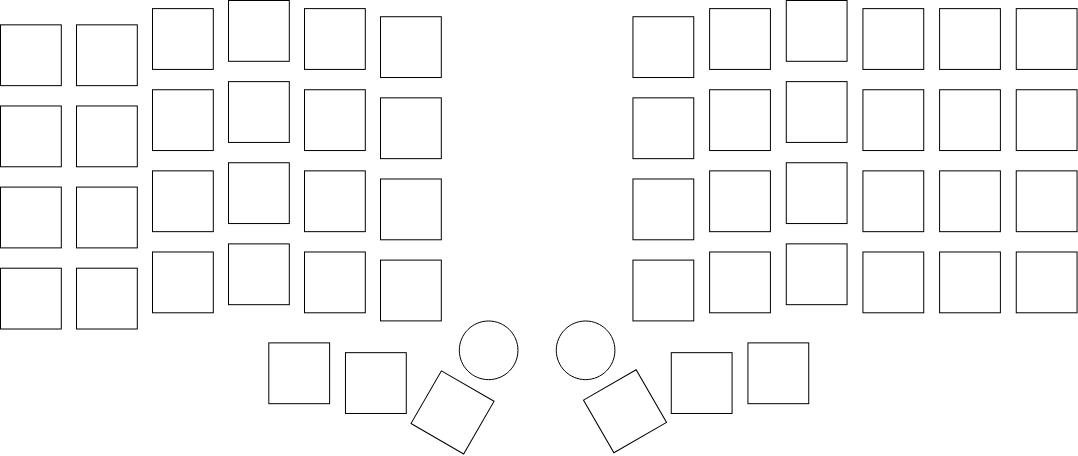

The diagram above was exported from draw.io. Its source (the exported page's mxGraphModel, read from the mxfile embedded in the PNG):
<mxGraphModel dx="1096" dy="594" grid="1" gridSize="10" guides="1" tooltips="1" connect="1" arrows="1" fold="1" page="1" pageScale="1" pageWidth="1100" pageHeight="850" math="0" shadow="0">
  <root>
    <mxCell id="0" />
    <mxCell id="1" parent="0" />
    <mxCell id="nSEC4fSfwO6bjyTwQmTL-90" value="" style="group" vertex="1" connectable="0" parent="1">
      <mxGeometry x="12" y="80" width="1076.55" height="454.95" as="geometry" />
    </mxCell>
    <mxCell id="nSEC4fSfwO6bjyTwQmTL-1" value="" style="whiteSpace=wrap;html=1;aspect=fixed;" vertex="1" parent="nSEC4fSfwO6bjyTwQmTL-90">
      <mxGeometry y="24.34172341983773" width="60.799538367804836" height="60.799538367804836" as="geometry" />
    </mxCell>
    <mxCell id="nSEC4fSfwO6bjyTwQmTL-2" value="" style="whiteSpace=wrap;html=1;aspect=fixed;" vertex="1" parent="nSEC4fSfwO6bjyTwQmTL-90">
      <mxGeometry y="105.46569015882585" width="60.799538367804836" height="60.799538367804836" as="geometry" />
    </mxCell>
    <mxCell id="nSEC4fSfwO6bjyTwQmTL-3" value="" style="whiteSpace=wrap;html=1;aspect=fixed;" vertex="1" parent="nSEC4fSfwO6bjyTwQmTL-90">
      <mxGeometry y="186.58965689781394" width="60.799538367804836" height="60.799538367804836" as="geometry" />
    </mxCell>
    <mxCell id="nSEC4fSfwO6bjyTwQmTL-4" value="" style="whiteSpace=wrap;html=1;aspect=fixed;" vertex="1" parent="nSEC4fSfwO6bjyTwQmTL-90">
      <mxGeometry y="267.713623636802" width="60.799538367804836" height="60.799538367804836" as="geometry" />
    </mxCell>
    <mxCell id="nSEC4fSfwO6bjyTwQmTL-5" value="" style="whiteSpace=wrap;html=1;aspect=fixed;" vertex="1" parent="nSEC4fSfwO6bjyTwQmTL-90">
      <mxGeometry x="75.99942295975603" y="24.34172341983773" width="60.799538367804836" height="60.799538367804836" as="geometry" />
    </mxCell>
    <mxCell id="nSEC4fSfwO6bjyTwQmTL-6" value="" style="whiteSpace=wrap;html=1;aspect=fixed;" vertex="1" parent="nSEC4fSfwO6bjyTwQmTL-90">
      <mxGeometry x="75.99942295975603" y="105.46569015882585" width="60.799538367804836" height="60.799538367804836" as="geometry" />
    </mxCell>
    <mxCell id="nSEC4fSfwO6bjyTwQmTL-7" value="" style="whiteSpace=wrap;html=1;aspect=fixed;" vertex="1" parent="nSEC4fSfwO6bjyTwQmTL-90">
      <mxGeometry x="75.99942295975603" y="186.58965689781394" width="60.799538367804836" height="60.799538367804836" as="geometry" />
    </mxCell>
    <mxCell id="nSEC4fSfwO6bjyTwQmTL-8" value="" style="whiteSpace=wrap;html=1;aspect=fixed;" vertex="1" parent="nSEC4fSfwO6bjyTwQmTL-90">
      <mxGeometry x="75.99942295975603" y="267.713623636802" width="60.799538367804836" height="60.799538367804836" as="geometry" />
    </mxCell>
    <mxCell id="nSEC4fSfwO6bjyTwQmTL-9" value="" style="whiteSpace=wrap;html=1;aspect=fixed;" vertex="1" parent="nSEC4fSfwO6bjyTwQmTL-90">
      <mxGeometry x="151.99884591951206" y="8.11693007204011" width="60.799538367804836" height="60.799538367804836" as="geometry" />
    </mxCell>
    <mxCell id="nSEC4fSfwO6bjyTwQmTL-10" value="" style="whiteSpace=wrap;html=1;aspect=fixed;" vertex="1" parent="nSEC4fSfwO6bjyTwQmTL-90">
      <mxGeometry x="151.99884591951206" y="89.24089681102822" width="60.799538367804836" height="60.799538367804836" as="geometry" />
    </mxCell>
    <mxCell id="nSEC4fSfwO6bjyTwQmTL-11" value="" style="whiteSpace=wrap;html=1;aspect=fixed;" vertex="1" parent="nSEC4fSfwO6bjyTwQmTL-90">
      <mxGeometry x="151.99884591951206" y="170.3648635500163" width="60.799538367804836" height="60.799538367804836" as="geometry" />
    </mxCell>
    <mxCell id="nSEC4fSfwO6bjyTwQmTL-12" value="" style="whiteSpace=wrap;html=1;aspect=fixed;" vertex="1" parent="nSEC4fSfwO6bjyTwQmTL-90">
      <mxGeometry x="151.99884591951206" y="251.48883028900445" width="60.799538367804836" height="60.799538367804836" as="geometry" />
    </mxCell>
    <mxCell id="nSEC4fSfwO6bjyTwQmTL-13" value="" style="whiteSpace=wrap;html=1;aspect=fixed;" vertex="1" parent="nSEC4fSfwO6bjyTwQmTL-90">
      <mxGeometry x="227.9982688792681" y="0.0045333981412992224" width="60.799538367804836" height="60.799538367804836" as="geometry" />
    </mxCell>
    <mxCell id="nSEC4fSfwO6bjyTwQmTL-14" value="" style="whiteSpace=wrap;html=1;aspect=fixed;" vertex="1" parent="nSEC4fSfwO6bjyTwQmTL-90">
      <mxGeometry x="227.9982688792681" y="81.12850013712942" width="60.799538367804836" height="60.799538367804836" as="geometry" />
    </mxCell>
    <mxCell id="nSEC4fSfwO6bjyTwQmTL-15" value="" style="whiteSpace=wrap;html=1;aspect=fixed;" vertex="1" parent="nSEC4fSfwO6bjyTwQmTL-90">
      <mxGeometry x="227.9982688792681" y="162.25246687611752" width="60.799538367804836" height="60.799538367804836" as="geometry" />
    </mxCell>
    <mxCell id="nSEC4fSfwO6bjyTwQmTL-16" value="" style="whiteSpace=wrap;html=1;aspect=fixed;" vertex="1" parent="nSEC4fSfwO6bjyTwQmTL-90">
      <mxGeometry x="227.9982688792681" y="243.3764336151056" width="60.799538367804836" height="60.799538367804836" as="geometry" />
    </mxCell>
    <mxCell id="nSEC4fSfwO6bjyTwQmTL-17" value="" style="whiteSpace=wrap;html=1;aspect=fixed;" vertex="1" parent="nSEC4fSfwO6bjyTwQmTL-90">
      <mxGeometry x="303.9976918390241" y="8.11693007204011" width="60.799538367804836" height="60.799538367804836" as="geometry" />
    </mxCell>
    <mxCell id="nSEC4fSfwO6bjyTwQmTL-18" value="" style="whiteSpace=wrap;html=1;aspect=fixed;" vertex="1" parent="nSEC4fSfwO6bjyTwQmTL-90">
      <mxGeometry x="303.9976918390241" y="89.24089681102822" width="60.799538367804836" height="60.799538367804836" as="geometry" />
    </mxCell>
    <mxCell id="nSEC4fSfwO6bjyTwQmTL-19" value="" style="whiteSpace=wrap;html=1;aspect=fixed;" vertex="1" parent="nSEC4fSfwO6bjyTwQmTL-90">
      <mxGeometry x="303.9976918390241" y="170.3648635500163" width="60.799538367804836" height="60.799538367804836" as="geometry" />
    </mxCell>
    <mxCell id="nSEC4fSfwO6bjyTwQmTL-20" value="" style="whiteSpace=wrap;html=1;aspect=fixed;" vertex="1" parent="nSEC4fSfwO6bjyTwQmTL-90">
      <mxGeometry x="303.9976918390241" y="251.48883028900445" width="60.799538367804836" height="60.799538367804836" as="geometry" />
    </mxCell>
    <mxCell id="nSEC4fSfwO6bjyTwQmTL-21" value="" style="whiteSpace=wrap;html=1;aspect=fixed;" vertex="1" parent="nSEC4fSfwO6bjyTwQmTL-90">
      <mxGeometry x="379.9971147987802" y="16.229326745938923" width="60.799538367804836" height="60.799538367804836" as="geometry" />
    </mxCell>
    <mxCell id="nSEC4fSfwO6bjyTwQmTL-22" value="" style="whiteSpace=wrap;html=1;aspect=fixed;" vertex="1" parent="nSEC4fSfwO6bjyTwQmTL-90">
      <mxGeometry x="379.9971147987802" y="97.35329348492702" width="60.799538367804836" height="60.799538367804836" as="geometry" />
    </mxCell>
    <mxCell id="nSEC4fSfwO6bjyTwQmTL-23" value="" style="whiteSpace=wrap;html=1;aspect=fixed;" vertex="1" parent="nSEC4fSfwO6bjyTwQmTL-90">
      <mxGeometry x="379.9971147987802" y="178.47726022391515" width="60.799538367804836" height="60.799538367804836" as="geometry" />
    </mxCell>
    <mxCell id="nSEC4fSfwO6bjyTwQmTL-24" value="" style="whiteSpace=wrap;html=1;aspect=fixed;" vertex="1" parent="nSEC4fSfwO6bjyTwQmTL-90">
      <mxGeometry x="379.9971147987802" y="259.6012269629033" width="60.799538367804836" height="60.799538367804836" as="geometry" />
    </mxCell>
    <mxCell id="nSEC4fSfwO6bjyTwQmTL-26" value="" style="whiteSpace=wrap;html=1;aspect=fixed;" vertex="1" parent="nSEC4fSfwO6bjyTwQmTL-90">
      <mxGeometry x="268.3126584366813" y="342.3913368187689" width="60.799538367804836" height="60.799538367804836" as="geometry" />
    </mxCell>
    <mxCell id="nSEC4fSfwO6bjyTwQmTL-27" value="" style="whiteSpace=wrap;html=1;aspect=fixed;" vertex="1" parent="nSEC4fSfwO6bjyTwQmTL-90">
      <mxGeometry x="344.9729459439135" y="352.1739328078822" width="60.799538367804836" height="60.799538367804836" as="geometry" />
    </mxCell>
    <mxCell id="nSEC4fSfwO6bjyTwQmTL-28" value="" style="whiteSpace=wrap;html=1;aspect=fixed;rotation=30;" vertex="1" parent="nSEC4fSfwO6bjyTwQmTL-90">
      <mxGeometry x="421.63323345114566" y="381.521720775222" width="60.799538367804836" height="60.799538367804836" as="geometry" />
    </mxCell>
    <mxCell id="nSEC4fSfwO6bjyTwQmTL-30" value="" style="ellipse;whiteSpace=wrap;html=1;aspect=fixed;" vertex="1" parent="nSEC4fSfwO6bjyTwQmTL-90">
      <mxGeometry x="458.821403266723" y="320.50194319347037" width="58.63553740709421" height="58.63553740709421" as="geometry" />
    </mxCell>
    <mxCell id="nSEC4fSfwO6bjyTwQmTL-62" value="" style="whiteSpace=wrap;html=1;aspect=fixed;rotation=330;direction=south;" vertex="1" parent="nSEC4fSfwO6bjyTwQmTL-90">
      <mxGeometry x="594.118880342418" y="380.35759185251754" width="60.799538367804836" height="60.799538367804836" as="geometry" />
    </mxCell>
    <mxCell id="nSEC4fSfwO6bjyTwQmTL-63" value="" style="ellipse;whiteSpace=wrap;html=1;aspect=fixed;" vertex="1" parent="nSEC4fSfwO6bjyTwQmTL-90">
      <mxGeometry x="555.7870844274332" y="320.50194319347037" width="58.63553740709421" height="58.63553740709421" as="geometry" />
    </mxCell>
    <mxCell id="nSEC4fSfwO6bjyTwQmTL-64" value="" style="whiteSpace=wrap;html=1;aspect=fixed;" vertex="1" parent="nSEC4fSfwO6bjyTwQmTL-90">
      <mxGeometry x="670.7791678496502" y="352.1739328078821" width="60.799538367804836" height="60.799538367804836" as="geometry" />
    </mxCell>
    <mxCell id="nSEC4fSfwO6bjyTwQmTL-65" value="" style="whiteSpace=wrap;html=1;aspect=fixed;" vertex="1" parent="nSEC4fSfwO6bjyTwQmTL-90">
      <mxGeometry x="747.4394553568824" y="342.3913368187689" width="60.799538367804836" height="60.799538367804836" as="geometry" />
    </mxCell>
    <mxCell id="nSEC4fSfwO6bjyTwQmTL-66" value="" style="whiteSpace=wrap;html=1;aspect=fixed;" vertex="1" parent="nSEC4fSfwO6bjyTwQmTL-90">
      <mxGeometry x="632.4490240960341" y="16.229326745938923" width="60.799538367804836" height="60.799538367804836" as="geometry" />
    </mxCell>
    <mxCell id="nSEC4fSfwO6bjyTwQmTL-67" value="" style="whiteSpace=wrap;html=1;aspect=fixed;" vertex="1" parent="nSEC4fSfwO6bjyTwQmTL-90">
      <mxGeometry x="632.4490240960341" y="97.35329348492702" width="60.799538367804836" height="60.799538367804836" as="geometry" />
    </mxCell>
    <mxCell id="nSEC4fSfwO6bjyTwQmTL-68" value="" style="whiteSpace=wrap;html=1;aspect=fixed;" vertex="1" parent="nSEC4fSfwO6bjyTwQmTL-90">
      <mxGeometry x="632.4490240960341" y="178.47726022391515" width="60.799538367804836" height="60.799538367804836" as="geometry" />
    </mxCell>
    <mxCell id="nSEC4fSfwO6bjyTwQmTL-69" value="" style="whiteSpace=wrap;html=1;aspect=fixed;" vertex="1" parent="nSEC4fSfwO6bjyTwQmTL-90">
      <mxGeometry x="632.4490240960341" y="259.6012269629033" width="60.799538367804836" height="60.799538367804836" as="geometry" />
    </mxCell>
    <mxCell id="nSEC4fSfwO6bjyTwQmTL-70" value="" style="whiteSpace=wrap;html=1;aspect=fixed;" vertex="1" parent="nSEC4fSfwO6bjyTwQmTL-90">
      <mxGeometry x="709.1093116032663" y="8.119554670964021" width="60.799538367804836" height="60.799538367804836" as="geometry" />
    </mxCell>
    <mxCell id="nSEC4fSfwO6bjyTwQmTL-71" value="" style="whiteSpace=wrap;html=1;aspect=fixed;" vertex="1" parent="nSEC4fSfwO6bjyTwQmTL-90">
      <mxGeometry x="709.1093116032663" y="89.24352140995212" width="60.799538367804836" height="60.799538367804836" as="geometry" />
    </mxCell>
    <mxCell id="nSEC4fSfwO6bjyTwQmTL-72" value="" style="whiteSpace=wrap;html=1;aspect=fixed;" vertex="1" parent="nSEC4fSfwO6bjyTwQmTL-90">
      <mxGeometry x="709.1093116032663" y="170.36748814894025" width="60.799538367804836" height="60.799538367804836" as="geometry" />
    </mxCell>
    <mxCell id="nSEC4fSfwO6bjyTwQmTL-73" value="" style="whiteSpace=wrap;html=1;aspect=fixed;" vertex="1" parent="nSEC4fSfwO6bjyTwQmTL-90">
      <mxGeometry x="709.1093116032663" y="251.49145488792834" width="60.799538367804836" height="60.799538367804836" as="geometry" />
    </mxCell>
    <mxCell id="nSEC4fSfwO6bjyTwQmTL-74" value="" style="whiteSpace=wrap;html=1;aspect=fixed;" vertex="1" parent="nSEC4fSfwO6bjyTwQmTL-90">
      <mxGeometry x="785.7695991104985" width="60.799538367804836" height="60.799538367804836" as="geometry" />
    </mxCell>
    <mxCell id="nSEC4fSfwO6bjyTwQmTL-75" value="" style="whiteSpace=wrap;html=1;aspect=fixed;" vertex="1" parent="nSEC4fSfwO6bjyTwQmTL-90">
      <mxGeometry x="785.7695991104985" y="81.1239667389881" width="60.799538367804836" height="60.799538367804836" as="geometry" />
    </mxCell>
    <mxCell id="nSEC4fSfwO6bjyTwQmTL-76" value="" style="whiteSpace=wrap;html=1;aspect=fixed;" vertex="1" parent="nSEC4fSfwO6bjyTwQmTL-90">
      <mxGeometry x="785.7695991104985" y="162.24793347797623" width="60.799538367804836" height="60.799538367804836" as="geometry" />
    </mxCell>
    <mxCell id="nSEC4fSfwO6bjyTwQmTL-77" value="" style="whiteSpace=wrap;html=1;aspect=fixed;" vertex="1" parent="nSEC4fSfwO6bjyTwQmTL-90">
      <mxGeometry x="785.7695991104985" y="243.37190021696432" width="60.799538367804836" height="60.799538367804836" as="geometry" />
    </mxCell>
    <mxCell id="nSEC4fSfwO6bjyTwQmTL-78" value="" style="whiteSpace=wrap;html=1;aspect=fixed;" vertex="1" parent="nSEC4fSfwO6bjyTwQmTL-90">
      <mxGeometry x="862.4298866177306" y="8.119554670964028" width="60.799538367804836" height="60.799538367804836" as="geometry" />
    </mxCell>
    <mxCell id="nSEC4fSfwO6bjyTwQmTL-79" value="" style="whiteSpace=wrap;html=1;aspect=fixed;" vertex="1" parent="nSEC4fSfwO6bjyTwQmTL-90">
      <mxGeometry x="862.4298866177306" y="89.24352140995212" width="60.799538367804836" height="60.799538367804836" as="geometry" />
    </mxCell>
    <mxCell id="nSEC4fSfwO6bjyTwQmTL-80" value="" style="whiteSpace=wrap;html=1;aspect=fixed;" vertex="1" parent="nSEC4fSfwO6bjyTwQmTL-90">
      <mxGeometry x="862.4298866177306" y="170.36748814894025" width="60.799538367804836" height="60.799538367804836" as="geometry" />
    </mxCell>
    <mxCell id="nSEC4fSfwO6bjyTwQmTL-81" value="" style="whiteSpace=wrap;html=1;aspect=fixed;" vertex="1" parent="nSEC4fSfwO6bjyTwQmTL-90">
      <mxGeometry x="862.4298866177306" y="251.49145488792834" width="60.799538367804836" height="60.799538367804836" as="geometry" />
    </mxCell>
    <mxCell id="nSEC4fSfwO6bjyTwQmTL-82" value="" style="whiteSpace=wrap;html=1;aspect=fixed;" vertex="1" parent="nSEC4fSfwO6bjyTwQmTL-90">
      <mxGeometry x="939.0901741249628" y="8.119554670964028" width="60.799538367804836" height="60.799538367804836" as="geometry" />
    </mxCell>
    <mxCell id="nSEC4fSfwO6bjyTwQmTL-83" value="" style="whiteSpace=wrap;html=1;aspect=fixed;" vertex="1" parent="nSEC4fSfwO6bjyTwQmTL-90">
      <mxGeometry x="939.0901741249628" y="89.24352140995212" width="60.799538367804836" height="60.799538367804836" as="geometry" />
    </mxCell>
    <mxCell id="nSEC4fSfwO6bjyTwQmTL-84" value="" style="whiteSpace=wrap;html=1;aspect=fixed;" vertex="1" parent="nSEC4fSfwO6bjyTwQmTL-90">
      <mxGeometry x="939.0901741249628" y="170.36748814894025" width="60.799538367804836" height="60.799538367804836" as="geometry" />
    </mxCell>
    <mxCell id="nSEC4fSfwO6bjyTwQmTL-85" value="" style="whiteSpace=wrap;html=1;aspect=fixed;" vertex="1" parent="nSEC4fSfwO6bjyTwQmTL-90">
      <mxGeometry x="939.0901741249628" y="251.49145488792834" width="60.799538367804836" height="60.799538367804836" as="geometry" />
    </mxCell>
    <mxCell id="nSEC4fSfwO6bjyTwQmTL-86" value="" style="whiteSpace=wrap;html=1;aspect=fixed;" vertex="1" parent="nSEC4fSfwO6bjyTwQmTL-90">
      <mxGeometry x="1015.750461632195" y="8.119554670964028" width="60.799538367804836" height="60.799538367804836" as="geometry" />
    </mxCell>
    <mxCell id="nSEC4fSfwO6bjyTwQmTL-87" value="" style="whiteSpace=wrap;html=1;aspect=fixed;" vertex="1" parent="nSEC4fSfwO6bjyTwQmTL-90">
      <mxGeometry x="1015.750461632195" y="89.24352140995212" width="60.799538367804836" height="60.799538367804836" as="geometry" />
    </mxCell>
    <mxCell id="nSEC4fSfwO6bjyTwQmTL-88" value="" style="whiteSpace=wrap;html=1;aspect=fixed;" vertex="1" parent="nSEC4fSfwO6bjyTwQmTL-90">
      <mxGeometry x="1015.750461632195" y="170.36748814894025" width="60.799538367804836" height="60.799538367804836" as="geometry" />
    </mxCell>
    <mxCell id="nSEC4fSfwO6bjyTwQmTL-89" value="" style="whiteSpace=wrap;html=1;aspect=fixed;" vertex="1" parent="nSEC4fSfwO6bjyTwQmTL-90">
      <mxGeometry x="1015.750461632195" y="251.49145488792834" width="60.799538367804836" height="60.799538367804836" as="geometry" />
    </mxCell>
  </root>
</mxGraphModel>